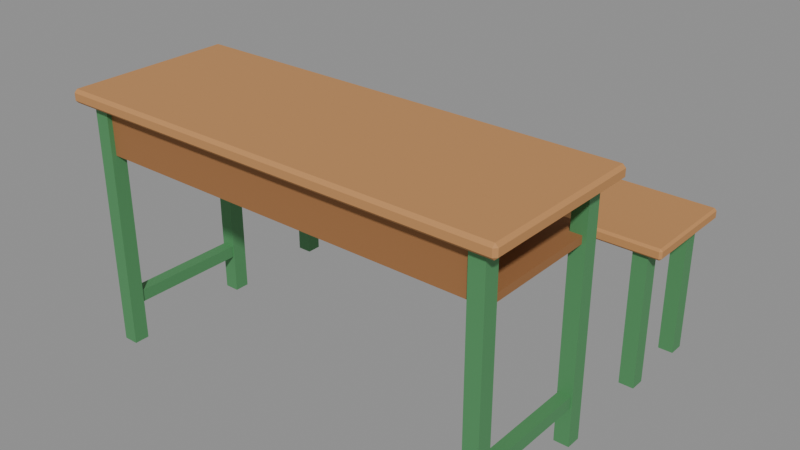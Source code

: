 # Source: prp_desk_2seat.blend  (saved by Blender 5.2.45; exported with 4.5.12 LTS)
import bpy
from mathutils import Matrix  # noqa: F401  (used for matrix-valued properties, if any)

bpy.ops.wm.read_factory_settings(use_empty=True)
scene = bpy.context.scene
scene.name = 'Scene'

# ---- materials (node trees are filled in below, after node groups)
mat_wood = bpy.data.materials.new('wood')
mat_wood_dark = bpy.data.materials.new('wood_dark')
mat_frame = bpy.data.materials.new('frame')

# ---- material node trees
mat_wood.use_nodes = True; mat_wood.node_tree.nodes.clear()
_N = mat_wood.node_tree.nodes; _L = mat_wood.node_tree.links
n0 = _N.new('ShaderNodeBsdfPrincipled'); n0.name = 'Principled BSDF'; n0.location = (-200, 100)
n0.inputs[0].default_value = (0.5271, 0.2542, 0.09084, 1.0)
n0.inputs[2].default_value = 0.8
n0.inputs[10].default_value = 0.005
n1 = _N.new('ShaderNodeOutputMaterial'); n1.name = 'Material Output'; n1.location = (200, 100)
_L.new(n0.outputs[0], n1.inputs[0])
n1.is_active_output = True
mat_wood_dark.use_nodes = True; mat_wood_dark.node_tree.nodes.clear()
_N = mat_wood_dark.node_tree.nodes; _L = mat_wood_dark.node_tree.links
n0 = _N.new('ShaderNodeBsdfPrincipled'); n0.name = 'Principled BSDF'; n0.location = (-200, 100)
n0.inputs[0].default_value = (0.3325, 0.147, 0.04971, 1.0)
n0.inputs[2].default_value = 0.8
n0.inputs[10].default_value = 0.005
n1 = _N.new('ShaderNodeOutputMaterial'); n1.name = 'Material Output'; n1.location = (200, 100)
_L.new(n0.outputs[0], n1.inputs[0])
n1.is_active_output = True
mat_frame.use_nodes = True; mat_frame.node_tree.nodes.clear()
_N = mat_frame.node_tree.nodes; _L = mat_frame.node_tree.links
n0 = _N.new('ShaderNodeBsdfPrincipled'); n0.name = 'Principled BSDF'; n0.location = (-200, 100)
n0.inputs[0].default_value = (0.07819, 0.2747, 0.1022, 1.0)
n0.inputs[2].default_value = 0.6
n0.inputs[10].default_value = 0.005
n1 = _N.new('ShaderNodeOutputMaterial'); n1.name = 'Material Output'; n1.location = (200, 100)
_L.new(n0.outputs[0], n1.inputs[0])
n1.is_active_output = True

# ---- meshes
me_prp_desk_2seat_desk = bpy.data.meshes.new('PRP_DESK_2SEAT_desk')
me_prp_desk_2seat_desk.from_pydata([(-0.592, -0.217, -0.0175), (-0.592, -0.225, -0.0095), (-0.6, -0.217, -0.0095), (-0.592, -0.225, 0.0095), (-0.592, -0.217, 0.0175), (-0.6, -0.217, 0.0095), (-0.592, 0.217, -0.0175), (-0.6, 0.217, -0.0095), (-0.592, 0.225, -0.0095), (-0.592, 0.217, 0.0175), (-0.592, 0.225, 0.0095), (-0.6, 0.217, 0.0095), (0.592, -0.217, -0.0175), (0.6, -0.217, -0.0095), (0.592, -0.225, -0.0095), (0.592, -0.217, 0.0175), (0.592, -0.225, 0.0095), (0.6, -0.217, 0.0095), (0.592, 0.217, -0.0175), (0.592, 0.225, -0.0095), (0.6, 0.217, -0.0095), (0.592, 0.217, 0.0175), (0.6, 0.217, 0.0095), (0.592, 0.225, 0.0095), (-0.55, -0.165, -0.1525), (-0.55, -0.165, -0.1325), (-0.55, 0.205, -0.1525), (-0.55, 0.205, -0.1325), (0.55, -0.165, -0.1525), (0.55, -0.165, -0.1325), (0.55, 0.205, -0.1525), (0.55, 0.205, -0.1325), (-0.55, -0.1825, -0.1425), (-0.55, -0.1825, -0.0025), (-0.55, -0.1675, -0.1425), (-0.55, -0.1675, -0.0025), (0.55, -0.1825, -0.1425), (0.55, -0.1825, -0.0025), (0.55, -0.1675, -0.1425), (0.55, -0.1675, -0.0025), (-0.56, -0.195, -0.6625), (-0.56, -0.195, -0.0175), (-0.56, -0.155, -0.6625), (-0.56, -0.155, -0.0175), (-0.52, -0.195, -0.6625), (-0.52, -0.195, -0.0175), (-0.52, -0.155, -0.6625), (-0.52, -0.155, -0.0175), (-0.56, 0.155, -0.6625), (-0.56, 0.155, -0.0175), (-0.56, 0.195, -0.6625), (-0.56, 0.195, -0.0175), (-0.52, 0.155, -0.6625), (-0.52, 0.155, -0.0175), (-0.52, 0.195, -0.6625), (-0.52, 0.195, -0.0175), (-0.556, -0.175, -0.5585), (-0.556, -0.175, -0.5265), (-0.556, 0.175, -0.5585), (-0.556, 0.175, -0.5265), (-0.524, -0.175, -0.5585), (-0.524, -0.175, -0.5265), (-0.524, 0.175, -0.5585), (-0.524, 0.175, -0.5265), (0.52, -0.195, -0.6625), (0.52, -0.195, -0.0175), (0.52, -0.155, -0.6625), (0.52, -0.155, -0.0175), (0.56, -0.195, -0.6625), (0.56, -0.195, -0.0175), (0.56, -0.155, -0.6625), (0.56, -0.155, -0.0175), (0.52, 0.155, -0.6625), (0.52, 0.155, -0.0175), (0.52, 0.195, -0.6625), (0.52, 0.195, -0.0175), (0.56, 0.155, -0.6625), (0.56, 0.155, -0.0175), (0.56, 0.195, -0.6625), (0.56, 0.195, -0.0175), (0.524, -0.175, -0.5585), (0.524, -0.175, -0.5265), (0.524, 0.175, -0.5585), (0.524, 0.175, -0.5265), (0.556, -0.175, -0.5585), (0.556, -0.175, -0.5265), (0.556, 0.175, -0.5585), (0.556, 0.175, -0.5265)], [], [(0, 1, 2), (3, 4, 5), (6, 7, 8), (9, 10, 11), (12, 13, 14), (15, 16, 17), (18, 19, 20), (21, 22, 23), (6, 0, 2, 7), (1, 3, 5, 2), (4, 9, 11, 5), (10, 8, 7, 11), (18, 6, 8, 19), (9, 21, 23, 10), (22, 20, 19, 23), (12, 18, 20, 13), (21, 15, 17, 22), (16, 14, 13, 17), (0, 12, 14, 1), (15, 4, 3, 16), (6, 18, 12, 0), (2, 5, 11, 7), (14, 16, 3, 1), (21, 9, 4, 15), (8, 10, 23, 19), (20, 22, 17, 13), (24, 25, 27, 26), (26, 27, 31, 30), (30, 31, 29, 28), (28, 29, 25, 24), (26, 30, 28, 24), (31, 27, 25, 29), (32, 33, 35, 34), (34, 35, 39, 38), (38, 39, 37, 36), (36, 37, 33, 32), (34, 38, 36, 32), (39, 35, 33, 37), (40, 41, 43, 42), (42, 43, 47, 46), (46, 47, 45, 44), (44, 45, 41, 40), (42, 46, 44, 40), (47, 43, 41, 45), (48, 49, 51, 50), (50, 51, 55, 54), (54, 55, 53, 52), (52, 53, 49, 48), (50, 54, 52, 48), (55, 51, 49, 53), (56, 57, 59, 58), (58, 59, 63, 62), (62, 63, 61, 60), (60, 61, 57, 56), (58, 62, 60, 56), (63, 59, 57, 61), (64, 65, 67, 66), (66, 67, 71, 70), (70, 71, 69, 68), (68, 69, 65, 64), (66, 70, 68, 64), (71, 67, 65, 69), (72, 73, 75, 74), (74, 75, 79, 78), (78, 79, 77, 76), (76, 77, 73, 72), (74, 78, 76, 72), (79, 75, 73, 77), (80, 81, 83, 82), (82, 83, 87, 86), (86, 87, 85, 84), (84, 85, 81, 80), (82, 86, 84, 80), (87, 83, 81, 85)])
me_prp_desk_2seat_desk.polygons.foreach_set('material_index', [0, 0, 0, 0, 0, 0, 0, 0, 0, 0, 0, 0, 0, 0, 0, 0, 0, 0, 0, 0, 0, 0, 0, 0, 0, 0, 1, 1, 1, 1, 1, 1, 1, 1, 1, 1, 1, 1, 2, 2, 2, 2, 2, 2, 2, 2, 2, 2, 2, 2, 2, 2, 2, 2, 2, 2, 2, 2, 2, 2, 2, 2, 2, 2, 2, 2, 2, 2, 2, 2, 2, 2, 2, 2])
me_prp_desk_2seat_desk.materials.append(mat_wood)
me_prp_desk_2seat_desk.materials.append(mat_wood_dark)
me_prp_desk_2seat_desk.materials.append(mat_frame)
me_prp_desk_2seat_desk.update()
me_prp_desk_2seat_seat = bpy.data.meshes.new('PRP_DESK_2SEAT_seat')
me_prp_desk_2seat_seat.from_pydata([(-0.594, -0.134, -0.015), (-0.594, -0.14, -0.009), (-0.6, -0.134, -0.009), (-0.594, -0.14, 0.009), (-0.594, -0.134, 0.015), (-0.6, -0.134, 0.009), (-0.594, 0.134, -0.015), (-0.6, 0.134, -0.009), (-0.594, 0.14, -0.009), (-0.594, 0.134, 0.015), (-0.594, 0.14, 0.009), (-0.6, 0.134, 0.009), (0.594, -0.134, -0.015), (0.6, -0.134, -0.009), (0.594, -0.14, -0.009), (0.594, -0.134, 0.015), (0.594, -0.14, 0.009), (0.6, -0.134, 0.009), (0.594, 0.134, -0.015), (0.594, 0.14, -0.009), (0.6, 0.134, -0.009), (0.594, 0.134, 0.015), (0.6, 0.134, 0.009), (0.594, 0.14, 0.009), (-0.56, -0.12, -0.385), (-0.56, -0.12, -0.015), (-0.56, -0.08, -0.385), (-0.56, -0.08, -0.015), (-0.52, -0.12, -0.385), (-0.52, -0.12, -0.015), (-0.52, -0.08, -0.385), (-0.52, -0.08, -0.015), (-0.56, 0.08, -0.385), (-0.56, 0.08, -0.015), (-0.56, 0.12, -0.385), (-0.56, 0.12, -0.015), (-0.52, 0.08, -0.385), (-0.52, 0.08, -0.015), (-0.52, 0.12, -0.385), (-0.52, 0.12, -0.015), (0.52, -0.12, -0.385), (0.52, -0.12, -0.015), (0.52, -0.08, -0.385), (0.52, -0.08, -0.015), (0.56, -0.12, -0.385), (0.56, -0.12, -0.015), (0.56, -0.08, -0.385), (0.56, -0.08, -0.015), (0.52, 0.08, -0.385), (0.52, 0.08, -0.015), (0.52, 0.12, -0.385), (0.52, 0.12, -0.015), (0.56, 0.08, -0.385), (0.56, 0.08, -0.015), (0.56, 0.12, -0.385), (0.56, 0.12, -0.015)], [], [(0, 1, 2), (3, 4, 5), (6, 7, 8), (9, 10, 11), (12, 13, 14), (15, 16, 17), (18, 19, 20), (21, 22, 23), (6, 0, 2, 7), (1, 3, 5, 2), (4, 9, 11, 5), (10, 8, 7, 11), (18, 6, 8, 19), (9, 21, 23, 10), (22, 20, 19, 23), (12, 18, 20, 13), (21, 15, 17, 22), (16, 14, 13, 17), (0, 12, 14, 1), (15, 4, 3, 16), (6, 18, 12, 0), (2, 5, 11, 7), (14, 16, 3, 1), (21, 9, 4, 15), (8, 10, 23, 19), (20, 22, 17, 13), (24, 25, 27, 26), (26, 27, 31, 30), (30, 31, 29, 28), (28, 29, 25, 24), (26, 30, 28, 24), (31, 27, 25, 29), (32, 33, 35, 34), (34, 35, 39, 38), (38, 39, 37, 36), (36, 37, 33, 32), (34, 38, 36, 32), (39, 35, 33, 37), (40, 41, 43, 42), (42, 43, 47, 46), (46, 47, 45, 44), (44, 45, 41, 40), (42, 46, 44, 40), (47, 43, 41, 45), (48, 49, 51, 50), (50, 51, 55, 54), (54, 55, 53, 52), (52, 53, 49, 48), (50, 54, 52, 48), (55, 51, 49, 53)])
me_prp_desk_2seat_seat.polygons.foreach_set('material_index', [0, 0, 0, 0, 0, 0, 0, 0, 0, 0, 0, 0, 0, 0, 0, 0, 0, 0, 0, 0, 0, 0, 0, 0, 0, 0, 1, 1, 1, 1, 1, 1, 1, 1, 1, 1, 1, 1, 1, 1, 1, 1, 1, 1, 1, 1, 1, 1, 1, 1])
me_prp_desk_2seat_seat.materials.append(mat_wood)
me_prp_desk_2seat_seat.materials.append(mat_frame)
me_prp_desk_2seat_seat.update()

# ---- objects
ob_prp_desk_2seat_desk = bpy.data.objects.new('PRP_DESK_2SEAT_desk', me_prp_desk_2seat_desk)
ob_prp_desk_2seat_seat = bpy.data.objects.new('PRP_DESK_2SEAT_seat', me_prp_desk_2seat_seat)
ob_prp_desk_2seat = bpy.data.objects.new('PRP_DESK_2SEAT', None)

# ---- transforms, parenting, visibility, modifiers, constraints
ob_prp_desk_2seat_desk.parent = ob_prp_desk_2seat
ob_prp_desk_2seat_desk.location = (0.0, 0.0, 0.6625)
ob_prp_desk_2seat_seat.parent = ob_prp_desk_2seat
ob_prp_desk_2seat_seat.location = (0.0, 0.565, 0.385)
ob_prp_desk_2seat.location = (0.0, 0.0, 0.0)

# ---- collection membership
scene.collection.objects.link(ob_prp_desk_2seat_desk)
scene.collection.objects.link(ob_prp_desk_2seat_seat)
scene.collection.objects.link(ob_prp_desk_2seat)

# ---- scene / render settings (as saved in the file)
scene.frame_start = 1; scene.frame_end = 250; scene.frame_set(1)
scene.render.engine = 'BLENDER_EEVEE_NEXT'
scene.render.bake_bias = 0.0
scene.render.bake_samples = 0
scene.render.compositor_device = 'GPU'
scene.eevee.use_volume_custom_range = False
scene.eevee.fast_gi_thickness_near = 0.1
scene.eevee.fast_gi_thickness_far = 0.0
scene.eevee.ray_tracing_options.screen_trace_thickness = 0.1
bpy.context.view_layer.update()

# ---- added for rendering (the .blend has no active camera and no usable light): camera, sun + grey world if the file has none
cam_auto = bpy.data.cameras.new('AutoCamera')
cam_auto.lens = 50.0
cam_auto.sensor_width = 36.0
cam_auto.clip_end = 1000.0
ob_auto_camera = bpy.data.objects.new('AutoCamera', cam_auto)
scene.collection.objects.link(ob_auto_camera)
ob_auto_camera.location = (1.53913, -1.60696, 1.5713)
ob_auto_camera.rotation_euler = (1.09748, -7.21219e-08, 0.694738)
scene.camera = ob_auto_camera
light_auto_sun = bpy.data.lights.new('AutoSun', 'SUN')
light_auto_sun.energy = 3.0
light_auto_sun.angle = 0.0523599
ob_auto_sun = bpy.data.objects.new('AutoSun', light_auto_sun)
scene.collection.objects.link(ob_auto_sun)
ob_auto_sun.rotation_euler = (0.872665, 0.174533, 0.523599)
if scene.world is None:
    world_auto = bpy.data.worlds.new('AutoWorld')
    world_auto.color = (0.3, 0.3, 0.3)
    scene.world = world_auto
bpy.context.view_layer.update()
